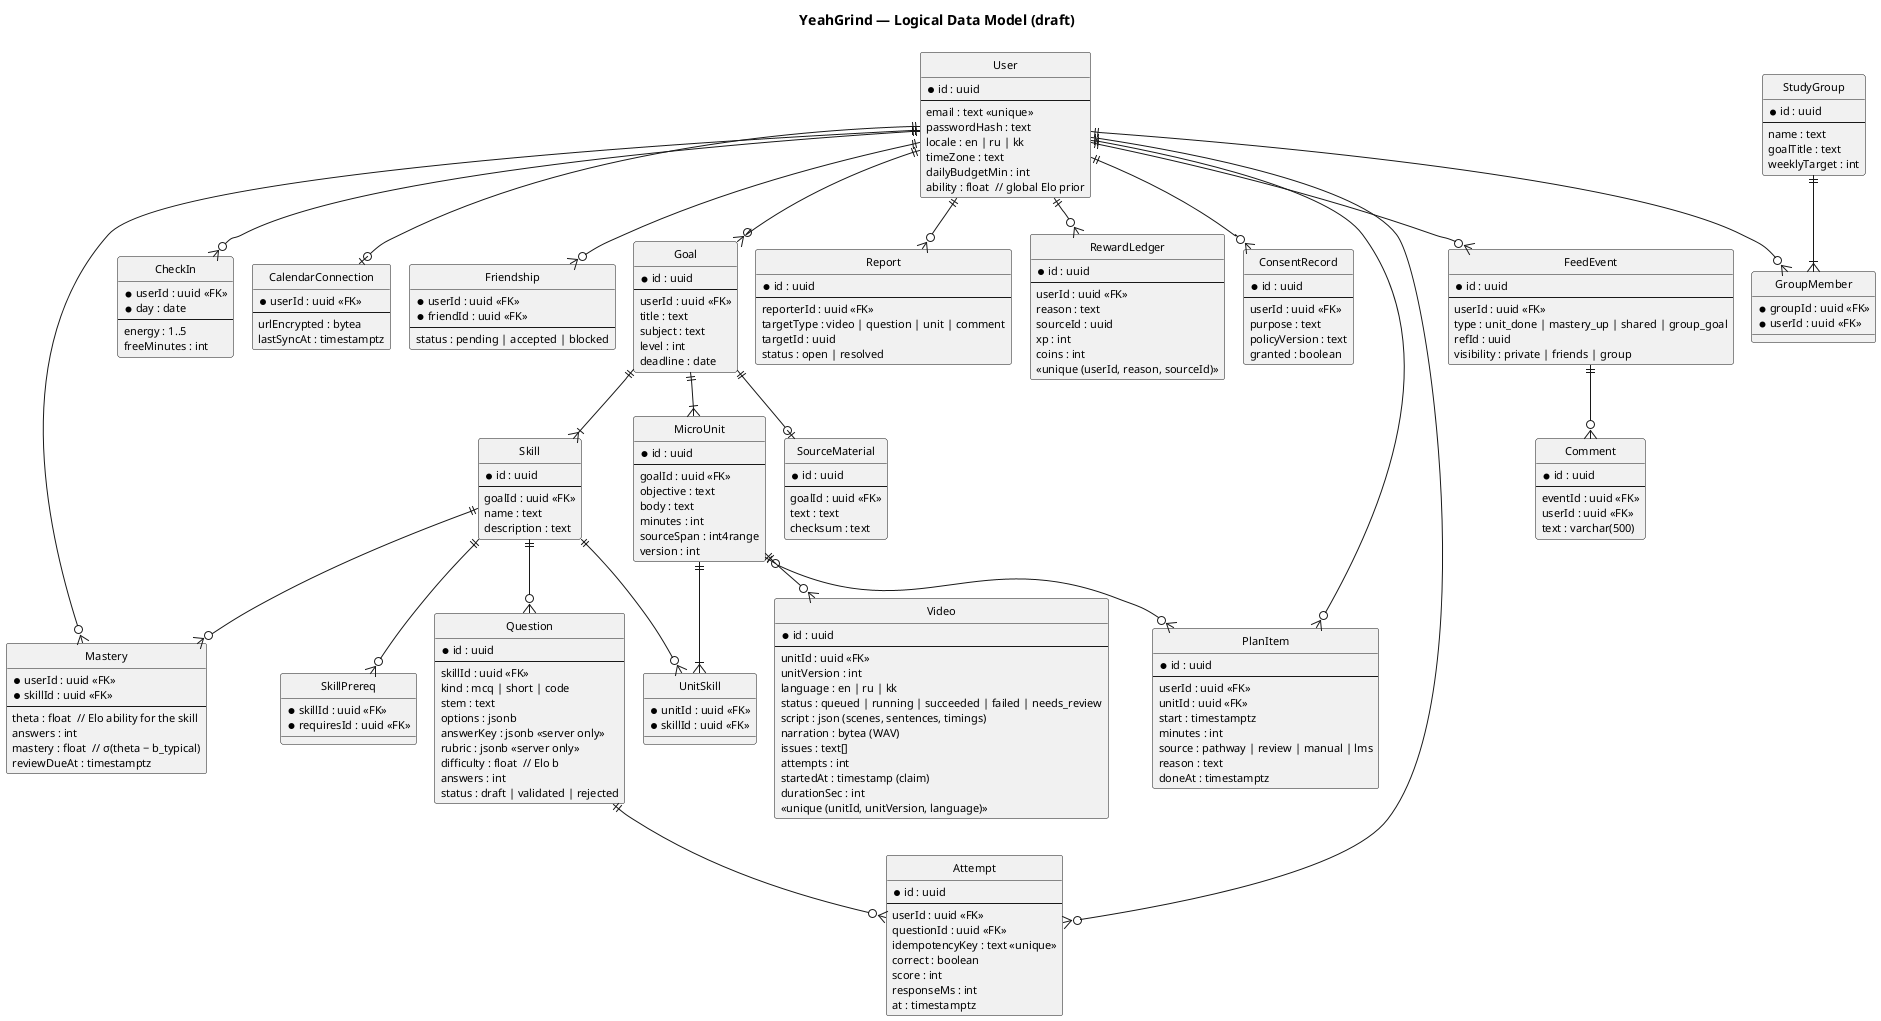

The diagram above was rendered by PlantUML. Its source (embedded in the PNG):
@startuml 04-data-model
!pragma layout smetana
hide circle
skinparam linetype ortho
skinparam shadowing false
skinparam defaultFontSize 11
title YeahGrind — Logical Data Model (draft)

entity User {
  * id : uuid
  --
  email : text <<unique>>
  passwordHash : text
  locale : en | ru | kk
  timeZone : text
  dailyBudgetMin : int
  ability : float  // global Elo prior
}
entity Goal {
  * id : uuid
  --
  userId : uuid <<FK>>
  title : text
  subject : text
  level : int
  deadline : date
}
entity SourceMaterial {
  * id : uuid
  --
  goalId : uuid <<FK>>
  text : text
  checksum : text
}
entity Skill {
  * id : uuid
  --
  goalId : uuid <<FK>>
  name : text
  description : text
}
entity SkillPrereq {
  * skillId : uuid <<FK>>
  * requiresId : uuid <<FK>>
}
entity MicroUnit {
  * id : uuid
  --
  goalId : uuid <<FK>>
  objective : text
  body : text
  minutes : int
  sourceSpan : int4range
  version : int
}
entity UnitSkill {
  * unitId : uuid <<FK>>
  * skillId : uuid <<FK>>
}
entity Video {
  * id : uuid
  --
  unitId : uuid <<FK>>
  unitVersion : int
  language : en | ru | kk
  status : queued | running | succeeded | failed | needs_review
  script : json (scenes, sentences, timings)
  narration : bytea (WAV)
  issues : text[]
  attempts : int
  startedAt : timestamp (claim)
  durationSec : int
  <<unique (unitId, unitVersion, language)>>
}
entity Question {
  * id : uuid
  --
  skillId : uuid <<FK>>
  kind : mcq | short | code
  stem : text
  options : jsonb
  answerKey : jsonb <<server only>>
  rubric : jsonb <<server only>>
  difficulty : float  // Elo b
  answers : int
  status : draft | validated | rejected
}
entity Attempt {
  * id : uuid
  --
  userId : uuid <<FK>>
  questionId : uuid <<FK>>
  idempotencyKey : text <<unique>>
  correct : boolean
  score : int
  responseMs : int
  at : timestamptz
}
entity Mastery {
  * userId : uuid <<FK>>
  * skillId : uuid <<FK>>
  --
  theta : float  // Elo ability for the skill
  answers : int
  mastery : float  // σ(theta − b_typical)
  reviewDueAt : timestamptz
}
entity PlanItem {
  * id : uuid
  --
  userId : uuid <<FK>>
  unitId : uuid <<FK>>
  start : timestamptz
  minutes : int
  source : pathway | review | manual | lms
  reason : text
  doneAt : timestamptz
}
entity CheckIn {
  * userId : uuid <<FK>>
  * day : date
  --
  energy : 1..5
  freeMinutes : int
}
entity CalendarConnection {
  * userId : uuid <<FK>>
  --
  urlEncrypted : bytea
  lastSyncAt : timestamptz
}
entity Friendship {
  * userId : uuid <<FK>>
  * friendId : uuid <<FK>>
  --
  status : pending | accepted | blocked
}
entity FeedEvent {
  * id : uuid
  --
  userId : uuid <<FK>>
  type : unit_done | mastery_up | shared | group_goal
  refId : uuid
  visibility : private | friends | group
}
entity Comment {
  * id : uuid
  --
  eventId : uuid <<FK>>
  userId : uuid <<FK>>
  text : varchar(500)
}
entity StudyGroup {
  * id : uuid
  --
  name : text
  goalTitle : text
  weeklyTarget : int
}
entity GroupMember {
  * groupId : uuid <<FK>>
  * userId : uuid <<FK>>
}
entity Report {
  * id : uuid
  --
  reporterId : uuid <<FK>>
  targetType : video | question | unit | comment
  targetId : uuid
  status : open | resolved
}
entity RewardLedger {
  * id : uuid
  --
  userId : uuid <<FK>>
  reason : text
  sourceId : uuid
  xp : int
  coins : int
  <<unique (userId, reason, sourceId)>>
}
entity ConsentRecord {
  * id : uuid
  --
  userId : uuid <<FK>>
  purpose : text
  policyVersion : text
  granted : boolean
}

User ||--o{ Goal
Goal ||--o| SourceMaterial
Goal ||--|{ Skill
Skill ||--o{ SkillPrereq
Goal ||--|{ MicroUnit
MicroUnit ||--|{ UnitSkill
Skill ||--o{ UnitSkill
MicroUnit ||--o{ Video
Skill ||--o{ Question
Question ||--o{ Attempt
User ||--o{ Attempt
User ||--o{ Mastery
Skill ||--o{ Mastery
User ||--o{ PlanItem
MicroUnit |o--o{ PlanItem
User ||--o{ CheckIn
User ||--o| CalendarConnection
User ||--o{ Friendship
User ||--o{ FeedEvent
FeedEvent ||--o{ Comment
StudyGroup ||--|{ GroupMember
User ||--o{ GroupMember
User ||--o{ Report
User ||--o{ RewardLedger
User ||--o{ ConsentRecord
@enduml